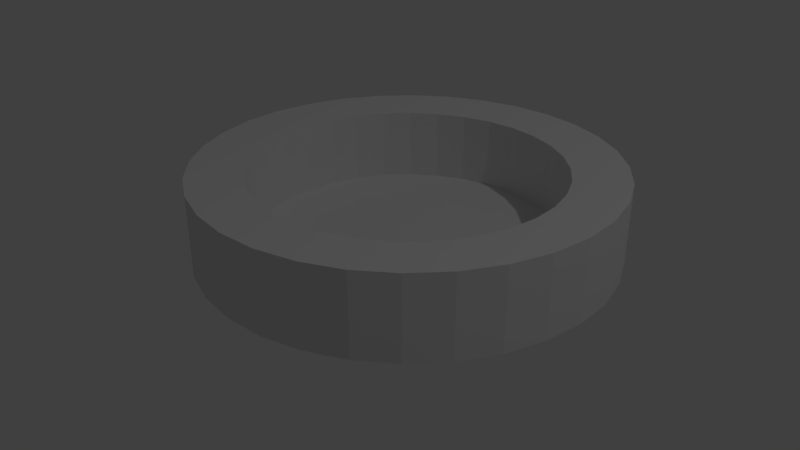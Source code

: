 # Source: knopf.blend  (saved by Blender 2.79.7; exported with 4.5.12 LTS)
import bpy
from mathutils import Matrix  # noqa: F401  (used for matrix-valued properties, if any)

bpy.ops.wm.read_factory_settings(use_empty=True)
scene = bpy.context.scene
scene.name = 'Scene'

# ---- collections
col_collection_1 = bpy.data.collections.new('Collection 1'); scene.collection.children.link(col_collection_1)

# ---- world
world_world = bpy.data.worlds.new('World'); scene.world = world_world
world_world.color = (0.05088, 0.05088, 0.05088)
world_world.use_sun_shadow = False
world_world.sun_shadow_jitter_overblur = 0.0

# ---- cameras
cam_camera = bpy.data.cameras.new('Camera')
cam_camera.clip_end = 100.0
cam_camera.lens = 35.0
cam_camera.sensor_width = 32.0
cam_camera.sensor_height = 18.0
cam_camera.ortho_scale = 7.314
cam_camera.dof.focus_distance = 0.0
cam_camera.dof.aperture_fstop = 128.0

# ---- lights
light_lamp = bpy.data.lights.new('Lamp', 'POINT')
light_lamp.transmission_factor = 0.0
light_lamp.cutoff_distance = 30.0
light_lamp.energy = 100.0
light_lamp.shadow_buffer_clip_start = 1.001
light_lamp.shadow_soft_size = 0.1
light_lamp.shadow_maximum_resolution = 0.006
light_lamp.use_absolute_resolution = True

# ---- meshes
me_circle_001 = bpy.data.meshes.new('Circle.001')
me_circle_001.from_pydata([(-1.212e-07, -1.0, 0.5206), (-0.1951, -0.9808, 0.5206), (-0.3827, -0.9239, 0.5206), (-0.5556, -0.8315, 0.5206), (-0.7071, -0.7071, 0.5206), (-0.8315, -0.5556, 0.5206), (-0.9239, -0.3827, 0.5206), (-0.9808, -0.1951, 0.5206), (-1.0, 6.142e-07, 0.5206), (-0.9808, 0.1951, 0.5206), (-0.9239, 0.3827, 0.5206), (-0.8315, 0.5556, 0.5206), (-0.7071, 0.7071, 0.5206), (-0.5556, 0.8315, 0.5206), (-0.3827, 0.9239, 0.5206), (-0.1951, 0.9808, 0.5206), (3.795e-07, 1.0, 0.5206), (0.1951, 0.9808, 0.5206), (0.3827, 0.9239, 0.5206), (0.5556, 0.8315, 0.5206), (0.7071, 0.7071, 0.5206), (0.8315, 0.5556, 0.5206), (0.9239, 0.3827, 0.5206), (0.9808, 0.1951, 0.5206), (1.0, -4.508e-07, 0.5206), (0.9808, -0.1951, 0.5206), (0.9239, -0.3827, 0.5206), (0.8315, -0.5556, 0.5206), (0.7071, -0.7071, 0.5206), (0.5556, -0.8315, 0.5206), (0.3827, -0.9239, 0.5206), (0.1951, -0.9808, 0.5206), (-0.1437, -0.7222, 0.5082), (-1.305e-07, -0.7364, 0.5082), (-0.2818, -0.6803, 0.5082), (-0.4091, -0.6123, 0.5082), (-0.5207, -0.5207, 0.5082), (-0.6123, -0.4091, 0.5082), (-0.6803, -0.2818, 0.5082), (-0.7222, -0.1437, 0.5082), (-0.7364, 5.361e-07, 0.5082), (-0.7222, 0.1437, 0.5082), (-0.6803, 0.2818, 0.5082), (-0.6123, 0.4091, 0.5082), (-0.5207, 0.5207, 0.5082), (-0.4091, 0.6123, 0.5082), (-0.2818, 0.6803, 0.5082), (-0.1437, 0.7222, 0.5082), (2.382e-07, 0.7364, 0.5082), (0.1437, 0.7222, 0.5082), (0.2818, 0.6803, 0.5082), (0.4091, 0.6123, 0.5082), (0.5207, 0.5207, 0.5082), (0.6123, 0.4091, 0.5082), (0.6803, 0.2818, 0.5082), (0.7222, 0.1437, 0.5082), (0.7364, -2.48e-07, 0.5082), (0.7222, -0.1437, 0.5082), (0.6803, -0.2818, 0.5082), (0.6123, -0.4091, 0.5082), (0.5207, -0.5207, 0.5082), (0.4091, -0.6123, 0.5082), (0.2818, -0.6803, 0.5082), (0.1437, -0.7222, 0.5082), (-0.1437, -0.7222, 0.1566), (-1.612e-07, -0.7364, 0.1566), (-0.2818, -0.6803, 0.1566), (-0.4091, -0.6123, 0.1566), (-0.5207, -0.5207, 0.1566), (-0.6123, -0.4091, 0.1566), (-0.6803, -0.2818, 0.1566), (-0.7222, -0.1437, 0.1566), (-0.7364, 5.361e-07, 0.1566), (-0.7222, 0.1437, 0.1566), (-0.6803, 0.2818, 0.1566), (-0.6123, 0.4091, 0.1566), (-0.5207, 0.5207, 0.1566), (-0.4091, 0.6123, 0.1566), (-0.2818, 0.6803, 0.1566), (-0.1437, 0.7222, 0.1566), (2.074e-07, 0.7364, 0.1566), (0.1437, 0.7222, 0.1566), (0.2818, 0.6803, 0.1566), (0.4091, 0.6123, 0.1566), (0.5207, 0.5207, 0.1566), (0.6123, 0.4091, 0.1566), (0.6803, 0.2818, 0.1566), (0.7222, 0.1437, 0.1566), (0.7364, -2.48e-07, 0.1566), (0.7222, -0.1437, 0.1566), (0.6803, -0.2818, 0.1566), (0.6123, -0.4091, 0.1566), (0.5207, -0.5207, 0.1566), (0.4091, -0.6123, 0.1566), (0.2818, -0.6803, 0.1566), (0.1437, -0.7222, 0.1566), (-1.212e-07, -1.0, 0.1341), (-0.1951, -0.9808, 0.1341), (-0.3827, -0.9239, 0.1341), (-0.5556, -0.8315, 0.1341), (-0.7071, -0.7071, 0.1341), (-0.8315, -0.5556, 0.1341), (-0.9239, -0.3827, 0.1341), (-0.9808, -0.1951, 0.1341), (-1.0, 6.142e-07, 0.1341), (-0.9808, 0.1951, 0.1341), (-0.9239, 0.3827, 0.1341), (-0.8315, 0.5556, 0.1341), (-0.7071, 0.7071, 0.1341), (-0.5556, 0.8315, 0.1341), (-0.3827, 0.9239, 0.1341), (-0.1951, 0.9808, 0.1341), (3.795e-07, 1.0, 0.1341), (0.1951, 0.9808, 0.1341), (0.3827, 0.9239, 0.1341), (0.5556, 0.8315, 0.1341), (0.7071, 0.7071, 0.1341), (0.8315, 0.5556, 0.1341), (0.9239, 0.3827, 0.1341), (0.9808, 0.1951, 0.1341), (1.0, -4.508e-07, 0.1341), (0.9808, -0.1951, 0.1341), (0.9239, -0.3827, 0.1341), (0.8315, -0.5556, 0.1341), (0.7071, -0.7071, 0.1341), (0.5556, -0.8315, 0.1341), (0.3827, -0.9239, 0.1341), (0.1951, -0.9808, 0.1341)], [], [(31, 30, 62, 63), (5, 4, 36, 37), (0, 31, 63, 33), (6, 5, 37, 38), (7, 6, 38, 39), (8, 7, 39, 40), (9, 8, 40, 41), (10, 9, 41, 42), (11, 10, 42, 43), (12, 11, 43, 44), (13, 12, 44, 45), (14, 13, 45, 46), (15, 14, 46, 47), (16, 15, 47, 48), (17, 16, 48, 49), (18, 17, 49, 50), (19, 18, 50, 51), (20, 19, 51, 52), (21, 20, 52, 53), (22, 21, 53, 54), (23, 22, 54, 55), (24, 23, 55, 56), (25, 24, 56, 57), (26, 25, 57, 58), (27, 26, 58, 59), (1, 0, 33, 32), (28, 27, 59, 60), (2, 1, 32, 34), (29, 28, 60, 61), (3, 2, 34, 35), (30, 29, 61, 62), (4, 3, 35, 36), (64, 66, 67, 68, 69, 70, 71, 72, 73, 74, 75, 76, 77, 78, 79, 80, 81, 82, 83, 84, 85, 86, 87, 88, 89, 90, 91, 92, 93, 94, 95, 65), (52, 84, 85, 53), (53, 85, 86, 54), (54, 86, 87, 55), (55, 87, 88, 56), (56, 88, 89, 57), (57, 89, 90, 58), (58, 90, 91, 59), (59, 91, 92, 60), (60, 92, 93, 61), (61, 93, 94, 62), (62, 94, 95, 63), (63, 95, 65, 33), (33, 65, 64, 32), (32, 64, 66, 34), (34, 66, 67, 35), (35, 67, 68, 36), (36, 68, 69, 37), (37, 69, 70, 38), (38, 70, 71, 39), (39, 71, 72, 40), (40, 72, 73, 41), (41, 73, 74, 42), (42, 74, 75, 43), (43, 75, 76, 44), (44, 76, 77, 45), (45, 77, 78, 46), (46, 78, 79, 47), (47, 79, 80, 48), (48, 80, 81, 49), (49, 81, 82, 50), (50, 82, 83, 51), (51, 83, 84, 52), (16, 17, 113, 112), (3, 4, 100, 99), (30, 31, 127, 126), (17, 18, 114, 113), (4, 5, 101, 100), (31, 0, 96, 127), (18, 19, 115, 114), (5, 6, 102, 101), (19, 20, 116, 115), (6, 7, 103, 102), (20, 21, 117, 116), (7, 8, 104, 103), (21, 22, 118, 117), (8, 9, 105, 104), (22, 23, 119, 118), (9, 10, 106, 105), (23, 24, 120, 119), (10, 11, 107, 106), (24, 25, 121, 120), (11, 12, 108, 107), (25, 26, 122, 121), (12, 13, 109, 108), (26, 27, 123, 122), (13, 14, 110, 109), (0, 1, 97, 96), (27, 28, 124, 123), (14, 15, 111, 110), (1, 2, 98, 97), (28, 29, 125, 124), (15, 16, 112, 111), (2, 3, 99, 98), (29, 30, 126, 125)])
me_circle_001.use_remesh_preserve_volume = False
me_circle_001.use_remesh_preserve_attributes = False
me_circle_001.use_mirror_vertex_groups = False
me_circle_001.update()

# ---- objects
ob_circle = bpy.data.objects.new('Circle', me_circle_001)
ob_lamp = bpy.data.objects.new('Lamp', light_lamp)
ob_camera = bpy.data.objects.new('Camera', cam_camera)

# ---- transforms, parenting, visibility, modifiers, constraints
ob_circle.location = (0.0, 0.0, 0.0)
ob_circle.lineart.crease_threshold = 0.0
ob_lamp.location = (4.076, 1.005, 5.904)
ob_lamp.rotation_euler = (0.6503, 0.05522, 1.866)
ob_lamp.lock_rotations_4d = False
ob_lamp.empty_display_type = 'ARROWS'
ob_lamp.color = (0.0, 0.0, 0.0, 0.0)
ob_lamp.lineart.crease_threshold = 0.0
ob_camera.location = (2.649, -2.546, 2.041)
ob_camera.rotation_euler = (1.109, 0.0, 0.8149)
ob_camera.lock_rotations_4d = False
ob_camera.empty_display_type = 'ARROWS'
ob_camera.color = (0.0, 0.0, 0.0, 0.0)
ob_camera.display_type = 'WIRE'
ob_camera.lineart.crease_threshold = 0.0

# ---- collection membership
col_collection_1.objects.link(ob_circle)
col_collection_1.objects.link(ob_lamp)
col_collection_1.objects.link(ob_camera)

# ---- scene / render settings (as saved in the file)
scene.camera = ob_camera
scene.frame_start = 1; scene.frame_end = 1; scene.frame_set(1)
scene.render.engine = 'BLENDER_EEVEE_NEXT'
scene.render.resolution_percentage = 50
scene.render.dither_intensity = 0.0
scene.cycles.use_denoising = False
scene.cycles.samples = 128
scene.cycles.sampling_pattern = 'TABULATED_SOBOL'
scene.cycles.use_adaptive_sampling = False
scene.cycles.use_light_tree = False
scene.view_settings.view_transform = 'Standard'
bpy.context.view_layer.update()
